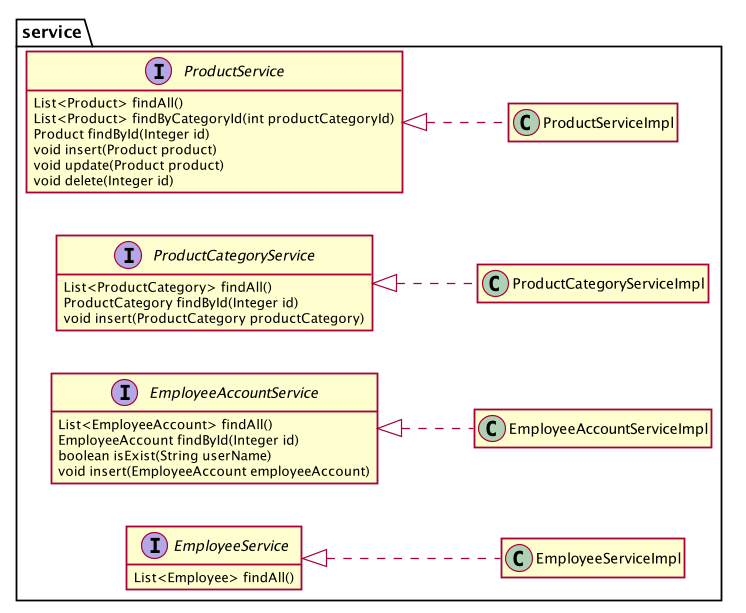

The diagram above was rendered by PlantUML. Its source (embedded in the PNG):
@startuml

skinparam shadowing false
hide empty methods
hide empty fields
left to right direction

package service{
    interface ProductService{
        List<Product> findAll()
        List<Product> findByCategoryId(int productCategoryId)
        Product findById(Integer id)
        void insert(Product product)
        void update(Product product)
        void delete(Integer id)
    }
    class ProductServiceImpl

    interface ProductCategoryService{
        List<ProductCategory> findAll()
        ProductCategory findById(Integer id)
        void insert(ProductCategory productCategory)
    }
    class ProductCategoryServiceImpl


    interface EmployeeAccountService{
        List<EmployeeAccount> findAll()
        EmployeeAccount findById(Integer id)
        boolean isExist(String userName)
        void insert(EmployeeAccount employeeAccount)
    }
    class EmployeeAccountServiceImpl

    interface EmployeeService{
        List<Employee> findAll()
    }
    class EmployeeServiceImpl
}

EmployeeAccountService <|.. EmployeeAccountServiceImpl
EmployeeService <|.. EmployeeServiceImpl
ProductService <|.. ProductServiceImpl
ProductCategoryService <|.. ProductCategoryServiceImpl

@enduml